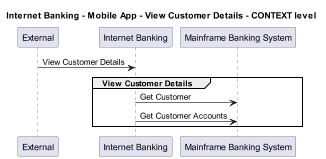

The diagram above was rendered by PlantUML. Its source (embedded in the PNG):
@startuml
!pragma layout smetana
skinparam dpi 60

title Internet Banking - Mobile App - View Customer Details - CONTEXT level

participant "External" as C4InterFlow.SoftwareSystems.ExternalSystem
participant "Internet Banking" as BigBankPlc.SoftwareSystems.InternetBanking
participant "Mainframe Banking System" as BigBankPlc.SoftwareSystems.MainframeBankingSystem

C4InterFlow.SoftwareSystems.ExternalSystem -> BigBankPlc.SoftwareSystems.InternetBanking : View Customer Details
group View Customer Details
BigBankPlc.SoftwareSystems.InternetBanking -> BigBankPlc.SoftwareSystems.MainframeBankingSystem : Get Customer
BigBankPlc.SoftwareSystems.InternetBanking -> BigBankPlc.SoftwareSystems.MainframeBankingSystem : Get Customer Accounts
end


@enduml